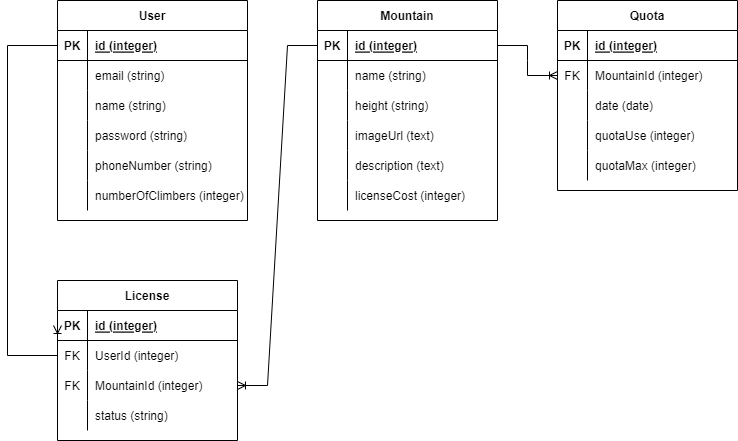

The diagram above was exported from draw.io. Its source (the exported page's mxGraphModel, read from the mxfile embedded in the PNG):
<mxGraphModel dx="868" dy="393" grid="1" gridSize="10" guides="1" tooltips="1" connect="1" arrows="1" fold="1" page="1" pageScale="1" pageWidth="850" pageHeight="1100" math="0" shadow="0" extFonts="Permanent Marker^https://fonts.googleapis.com/css?family=Permanent+Marker">
  <root>
    <mxCell id="0" />
    <mxCell id="1" parent="0" />
    <mxCell id="dFrZcTWI9dt6BjI-WL4w-1" value="User" style="shape=table;startSize=30;container=1;collapsible=1;childLayout=tableLayout;fixedRows=1;rowLines=0;fontStyle=1;align=center;resizeLast=1;" vertex="1" parent="1">
      <mxGeometry x="260" y="80" width="190" height="220" as="geometry" />
    </mxCell>
    <mxCell id="dFrZcTWI9dt6BjI-WL4w-2" value="" style="shape=tableRow;horizontal=0;startSize=0;swimlaneHead=0;swimlaneBody=0;fillColor=none;collapsible=0;dropTarget=0;points=[[0,0.5],[1,0.5]];portConstraint=eastwest;top=0;left=0;right=0;bottom=1;" vertex="1" parent="dFrZcTWI9dt6BjI-WL4w-1">
      <mxGeometry y="30" width="190" height="30" as="geometry" />
    </mxCell>
    <mxCell id="dFrZcTWI9dt6BjI-WL4w-3" value="PK" style="shape=partialRectangle;connectable=0;fillColor=none;top=0;left=0;bottom=0;right=0;fontStyle=1;overflow=hidden;" vertex="1" parent="dFrZcTWI9dt6BjI-WL4w-2">
      <mxGeometry width="30" height="30" as="geometry">
        <mxRectangle width="30" height="30" as="alternateBounds" />
      </mxGeometry>
    </mxCell>
    <mxCell id="dFrZcTWI9dt6BjI-WL4w-4" value="id (integer)" style="shape=partialRectangle;connectable=0;fillColor=none;top=0;left=0;bottom=0;right=0;align=left;spacingLeft=6;fontStyle=5;overflow=hidden;" vertex="1" parent="dFrZcTWI9dt6BjI-WL4w-2">
      <mxGeometry x="30" width="160" height="30" as="geometry">
        <mxRectangle width="160" height="30" as="alternateBounds" />
      </mxGeometry>
    </mxCell>
    <mxCell id="dFrZcTWI9dt6BjI-WL4w-5" value="" style="shape=tableRow;horizontal=0;startSize=0;swimlaneHead=0;swimlaneBody=0;fillColor=none;collapsible=0;dropTarget=0;points=[[0,0.5],[1,0.5]];portConstraint=eastwest;top=0;left=0;right=0;bottom=0;" vertex="1" parent="dFrZcTWI9dt6BjI-WL4w-1">
      <mxGeometry y="60" width="190" height="30" as="geometry" />
    </mxCell>
    <mxCell id="dFrZcTWI9dt6BjI-WL4w-6" value="" style="shape=partialRectangle;connectable=0;fillColor=none;top=0;left=0;bottom=0;right=0;editable=1;overflow=hidden;" vertex="1" parent="dFrZcTWI9dt6BjI-WL4w-5">
      <mxGeometry width="30" height="30" as="geometry">
        <mxRectangle width="30" height="30" as="alternateBounds" />
      </mxGeometry>
    </mxCell>
    <mxCell id="dFrZcTWI9dt6BjI-WL4w-7" value="email (string)" style="shape=partialRectangle;connectable=0;fillColor=none;top=0;left=0;bottom=0;right=0;align=left;spacingLeft=6;overflow=hidden;" vertex="1" parent="dFrZcTWI9dt6BjI-WL4w-5">
      <mxGeometry x="30" width="160" height="30" as="geometry">
        <mxRectangle width="160" height="30" as="alternateBounds" />
      </mxGeometry>
    </mxCell>
    <mxCell id="dFrZcTWI9dt6BjI-WL4w-8" value="" style="shape=tableRow;horizontal=0;startSize=0;swimlaneHead=0;swimlaneBody=0;fillColor=none;collapsible=0;dropTarget=0;points=[[0,0.5],[1,0.5]];portConstraint=eastwest;top=0;left=0;right=0;bottom=0;" vertex="1" parent="dFrZcTWI9dt6BjI-WL4w-1">
      <mxGeometry y="90" width="190" height="30" as="geometry" />
    </mxCell>
    <mxCell id="dFrZcTWI9dt6BjI-WL4w-9" value="" style="shape=partialRectangle;connectable=0;fillColor=none;top=0;left=0;bottom=0;right=0;editable=1;overflow=hidden;" vertex="1" parent="dFrZcTWI9dt6BjI-WL4w-8">
      <mxGeometry width="30" height="30" as="geometry">
        <mxRectangle width="30" height="30" as="alternateBounds" />
      </mxGeometry>
    </mxCell>
    <mxCell id="dFrZcTWI9dt6BjI-WL4w-10" value="name (string)" style="shape=partialRectangle;connectable=0;fillColor=none;top=0;left=0;bottom=0;right=0;align=left;spacingLeft=6;overflow=hidden;" vertex="1" parent="dFrZcTWI9dt6BjI-WL4w-8">
      <mxGeometry x="30" width="160" height="30" as="geometry">
        <mxRectangle width="160" height="30" as="alternateBounds" />
      </mxGeometry>
    </mxCell>
    <mxCell id="dFrZcTWI9dt6BjI-WL4w-11" value="" style="shape=tableRow;horizontal=0;startSize=0;swimlaneHead=0;swimlaneBody=0;fillColor=none;collapsible=0;dropTarget=0;points=[[0,0.5],[1,0.5]];portConstraint=eastwest;top=0;left=0;right=0;bottom=0;" vertex="1" parent="dFrZcTWI9dt6BjI-WL4w-1">
      <mxGeometry y="120" width="190" height="30" as="geometry" />
    </mxCell>
    <mxCell id="dFrZcTWI9dt6BjI-WL4w-12" value="" style="shape=partialRectangle;connectable=0;fillColor=none;top=0;left=0;bottom=0;right=0;editable=1;overflow=hidden;" vertex="1" parent="dFrZcTWI9dt6BjI-WL4w-11">
      <mxGeometry width="30" height="30" as="geometry">
        <mxRectangle width="30" height="30" as="alternateBounds" />
      </mxGeometry>
    </mxCell>
    <mxCell id="dFrZcTWI9dt6BjI-WL4w-13" value="password (string)" style="shape=partialRectangle;connectable=0;fillColor=none;top=0;left=0;bottom=0;right=0;align=left;spacingLeft=6;overflow=hidden;" vertex="1" parent="dFrZcTWI9dt6BjI-WL4w-11">
      <mxGeometry x="30" width="160" height="30" as="geometry">
        <mxRectangle width="160" height="30" as="alternateBounds" />
      </mxGeometry>
    </mxCell>
    <mxCell id="dFrZcTWI9dt6BjI-WL4w-17" value="" style="shape=tableRow;horizontal=0;startSize=0;swimlaneHead=0;swimlaneBody=0;fillColor=none;collapsible=0;dropTarget=0;points=[[0,0.5],[1,0.5]];portConstraint=eastwest;top=0;left=0;right=0;bottom=0;" vertex="1" parent="dFrZcTWI9dt6BjI-WL4w-1">
      <mxGeometry y="150" width="190" height="30" as="geometry" />
    </mxCell>
    <mxCell id="dFrZcTWI9dt6BjI-WL4w-18" value="" style="shape=partialRectangle;connectable=0;fillColor=none;top=0;left=0;bottom=0;right=0;editable=1;overflow=hidden;" vertex="1" parent="dFrZcTWI9dt6BjI-WL4w-17">
      <mxGeometry width="30" height="30" as="geometry">
        <mxRectangle width="30" height="30" as="alternateBounds" />
      </mxGeometry>
    </mxCell>
    <mxCell id="dFrZcTWI9dt6BjI-WL4w-19" value="phoneNumber (string)" style="shape=partialRectangle;connectable=0;fillColor=none;top=0;left=0;bottom=0;right=0;align=left;spacingLeft=6;overflow=hidden;" vertex="1" parent="dFrZcTWI9dt6BjI-WL4w-17">
      <mxGeometry x="30" width="160" height="30" as="geometry">
        <mxRectangle width="160" height="30" as="alternateBounds" />
      </mxGeometry>
    </mxCell>
    <mxCell id="dFrZcTWI9dt6BjI-WL4w-96" value="" style="shape=tableRow;horizontal=0;startSize=0;swimlaneHead=0;swimlaneBody=0;fillColor=none;collapsible=0;dropTarget=0;points=[[0,0.5],[1,0.5]];portConstraint=eastwest;top=0;left=0;right=0;bottom=0;" vertex="1" parent="dFrZcTWI9dt6BjI-WL4w-1">
      <mxGeometry y="180" width="190" height="30" as="geometry" />
    </mxCell>
    <mxCell id="dFrZcTWI9dt6BjI-WL4w-97" value="" style="shape=partialRectangle;connectable=0;fillColor=none;top=0;left=0;bottom=0;right=0;editable=1;overflow=hidden;" vertex="1" parent="dFrZcTWI9dt6BjI-WL4w-96">
      <mxGeometry width="30" height="30" as="geometry">
        <mxRectangle width="30" height="30" as="alternateBounds" />
      </mxGeometry>
    </mxCell>
    <mxCell id="dFrZcTWI9dt6BjI-WL4w-98" value="numberOfClimbers (integer)" style="shape=partialRectangle;connectable=0;fillColor=none;top=0;left=0;bottom=0;right=0;align=left;spacingLeft=6;overflow=hidden;" vertex="1" parent="dFrZcTWI9dt6BjI-WL4w-96">
      <mxGeometry x="30" width="160" height="30" as="geometry">
        <mxRectangle width="160" height="30" as="alternateBounds" />
      </mxGeometry>
    </mxCell>
    <mxCell id="dFrZcTWI9dt6BjI-WL4w-20" value="Mountain" style="shape=table;startSize=30;container=1;collapsible=1;childLayout=tableLayout;fixedRows=1;rowLines=0;fontStyle=1;align=center;resizeLast=1;" vertex="1" parent="1">
      <mxGeometry x="520" y="80" width="180" height="220" as="geometry" />
    </mxCell>
    <mxCell id="dFrZcTWI9dt6BjI-WL4w-21" value="" style="shape=tableRow;horizontal=0;startSize=0;swimlaneHead=0;swimlaneBody=0;fillColor=none;collapsible=0;dropTarget=0;points=[[0,0.5],[1,0.5]];portConstraint=eastwest;top=0;left=0;right=0;bottom=1;" vertex="1" parent="dFrZcTWI9dt6BjI-WL4w-20">
      <mxGeometry y="30" width="180" height="30" as="geometry" />
    </mxCell>
    <mxCell id="dFrZcTWI9dt6BjI-WL4w-22" value="PK" style="shape=partialRectangle;connectable=0;fillColor=none;top=0;left=0;bottom=0;right=0;fontStyle=1;overflow=hidden;" vertex="1" parent="dFrZcTWI9dt6BjI-WL4w-21">
      <mxGeometry width="30" height="30" as="geometry">
        <mxRectangle width="30" height="30" as="alternateBounds" />
      </mxGeometry>
    </mxCell>
    <mxCell id="dFrZcTWI9dt6BjI-WL4w-23" value="id (integer)" style="shape=partialRectangle;connectable=0;fillColor=none;top=0;left=0;bottom=0;right=0;align=left;spacingLeft=6;fontStyle=5;overflow=hidden;" vertex="1" parent="dFrZcTWI9dt6BjI-WL4w-21">
      <mxGeometry x="30" width="150" height="30" as="geometry">
        <mxRectangle width="150" height="30" as="alternateBounds" />
      </mxGeometry>
    </mxCell>
    <mxCell id="dFrZcTWI9dt6BjI-WL4w-24" value="" style="shape=tableRow;horizontal=0;startSize=0;swimlaneHead=0;swimlaneBody=0;fillColor=none;collapsible=0;dropTarget=0;points=[[0,0.5],[1,0.5]];portConstraint=eastwest;top=0;left=0;right=0;bottom=0;" vertex="1" parent="dFrZcTWI9dt6BjI-WL4w-20">
      <mxGeometry y="60" width="180" height="30" as="geometry" />
    </mxCell>
    <mxCell id="dFrZcTWI9dt6BjI-WL4w-25" value="" style="shape=partialRectangle;connectable=0;fillColor=none;top=0;left=0;bottom=0;right=0;editable=1;overflow=hidden;" vertex="1" parent="dFrZcTWI9dt6BjI-WL4w-24">
      <mxGeometry width="30" height="30" as="geometry">
        <mxRectangle width="30" height="30" as="alternateBounds" />
      </mxGeometry>
    </mxCell>
    <mxCell id="dFrZcTWI9dt6BjI-WL4w-26" value="name (string)" style="shape=partialRectangle;connectable=0;fillColor=none;top=0;left=0;bottom=0;right=0;align=left;spacingLeft=6;overflow=hidden;" vertex="1" parent="dFrZcTWI9dt6BjI-WL4w-24">
      <mxGeometry x="30" width="150" height="30" as="geometry">
        <mxRectangle width="150" height="30" as="alternateBounds" />
      </mxGeometry>
    </mxCell>
    <mxCell id="dFrZcTWI9dt6BjI-WL4w-27" value="" style="shape=tableRow;horizontal=0;startSize=0;swimlaneHead=0;swimlaneBody=0;fillColor=none;collapsible=0;dropTarget=0;points=[[0,0.5],[1,0.5]];portConstraint=eastwest;top=0;left=0;right=0;bottom=0;" vertex="1" parent="dFrZcTWI9dt6BjI-WL4w-20">
      <mxGeometry y="90" width="180" height="30" as="geometry" />
    </mxCell>
    <mxCell id="dFrZcTWI9dt6BjI-WL4w-28" value="" style="shape=partialRectangle;connectable=0;fillColor=none;top=0;left=0;bottom=0;right=0;editable=1;overflow=hidden;" vertex="1" parent="dFrZcTWI9dt6BjI-WL4w-27">
      <mxGeometry width="30" height="30" as="geometry">
        <mxRectangle width="30" height="30" as="alternateBounds" />
      </mxGeometry>
    </mxCell>
    <mxCell id="dFrZcTWI9dt6BjI-WL4w-29" value="height (string)" style="shape=partialRectangle;connectable=0;fillColor=none;top=0;left=0;bottom=0;right=0;align=left;spacingLeft=6;overflow=hidden;" vertex="1" parent="dFrZcTWI9dt6BjI-WL4w-27">
      <mxGeometry x="30" width="150" height="30" as="geometry">
        <mxRectangle width="150" height="30" as="alternateBounds" />
      </mxGeometry>
    </mxCell>
    <mxCell id="dFrZcTWI9dt6BjI-WL4w-30" value="" style="shape=tableRow;horizontal=0;startSize=0;swimlaneHead=0;swimlaneBody=0;fillColor=none;collapsible=0;dropTarget=0;points=[[0,0.5],[1,0.5]];portConstraint=eastwest;top=0;left=0;right=0;bottom=0;" vertex="1" parent="dFrZcTWI9dt6BjI-WL4w-20">
      <mxGeometry y="120" width="180" height="30" as="geometry" />
    </mxCell>
    <mxCell id="dFrZcTWI9dt6BjI-WL4w-31" value="" style="shape=partialRectangle;connectable=0;fillColor=none;top=0;left=0;bottom=0;right=0;editable=1;overflow=hidden;" vertex="1" parent="dFrZcTWI9dt6BjI-WL4w-30">
      <mxGeometry width="30" height="30" as="geometry">
        <mxRectangle width="30" height="30" as="alternateBounds" />
      </mxGeometry>
    </mxCell>
    <mxCell id="dFrZcTWI9dt6BjI-WL4w-32" value="imageUrl (text)" style="shape=partialRectangle;connectable=0;fillColor=none;top=0;left=0;bottom=0;right=0;align=left;spacingLeft=6;overflow=hidden;" vertex="1" parent="dFrZcTWI9dt6BjI-WL4w-30">
      <mxGeometry x="30" width="150" height="30" as="geometry">
        <mxRectangle width="150" height="30" as="alternateBounds" />
      </mxGeometry>
    </mxCell>
    <mxCell id="dFrZcTWI9dt6BjI-WL4w-33" value="" style="shape=tableRow;horizontal=0;startSize=0;swimlaneHead=0;swimlaneBody=0;fillColor=none;collapsible=0;dropTarget=0;points=[[0,0.5],[1,0.5]];portConstraint=eastwest;top=0;left=0;right=0;bottom=0;" vertex="1" parent="dFrZcTWI9dt6BjI-WL4w-20">
      <mxGeometry y="150" width="180" height="30" as="geometry" />
    </mxCell>
    <mxCell id="dFrZcTWI9dt6BjI-WL4w-34" value="" style="shape=partialRectangle;connectable=0;fillColor=none;top=0;left=0;bottom=0;right=0;editable=1;overflow=hidden;" vertex="1" parent="dFrZcTWI9dt6BjI-WL4w-33">
      <mxGeometry width="30" height="30" as="geometry">
        <mxRectangle width="30" height="30" as="alternateBounds" />
      </mxGeometry>
    </mxCell>
    <mxCell id="dFrZcTWI9dt6BjI-WL4w-35" value="description (text)" style="shape=partialRectangle;connectable=0;fillColor=none;top=0;left=0;bottom=0;right=0;align=left;spacingLeft=6;overflow=hidden;" vertex="1" parent="dFrZcTWI9dt6BjI-WL4w-33">
      <mxGeometry x="30" width="150" height="30" as="geometry">
        <mxRectangle width="150" height="30" as="alternateBounds" />
      </mxGeometry>
    </mxCell>
    <mxCell id="dFrZcTWI9dt6BjI-WL4w-70" value="" style="shape=tableRow;horizontal=0;startSize=0;swimlaneHead=0;swimlaneBody=0;fillColor=none;collapsible=0;dropTarget=0;points=[[0,0.5],[1,0.5]];portConstraint=eastwest;top=0;left=0;right=0;bottom=0;" vertex="1" parent="dFrZcTWI9dt6BjI-WL4w-20">
      <mxGeometry y="180" width="180" height="30" as="geometry" />
    </mxCell>
    <mxCell id="dFrZcTWI9dt6BjI-WL4w-71" value="" style="shape=partialRectangle;connectable=0;fillColor=none;top=0;left=0;bottom=0;right=0;editable=1;overflow=hidden;" vertex="1" parent="dFrZcTWI9dt6BjI-WL4w-70">
      <mxGeometry width="30" height="30" as="geometry">
        <mxRectangle width="30" height="30" as="alternateBounds" />
      </mxGeometry>
    </mxCell>
    <mxCell id="dFrZcTWI9dt6BjI-WL4w-72" value="licenseCost (integer)" style="shape=partialRectangle;connectable=0;fillColor=none;top=0;left=0;bottom=0;right=0;align=left;spacingLeft=6;overflow=hidden;" vertex="1" parent="dFrZcTWI9dt6BjI-WL4w-70">
      <mxGeometry x="30" width="150" height="30" as="geometry">
        <mxRectangle width="150" height="30" as="alternateBounds" />
      </mxGeometry>
    </mxCell>
    <mxCell id="dFrZcTWI9dt6BjI-WL4w-36" value="License" style="shape=table;startSize=30;container=1;collapsible=1;childLayout=tableLayout;fixedRows=1;rowLines=0;fontStyle=1;align=center;resizeLast=1;" vertex="1" parent="1">
      <mxGeometry x="260" y="360" width="180" height="160" as="geometry" />
    </mxCell>
    <mxCell id="dFrZcTWI9dt6BjI-WL4w-37" value="" style="shape=tableRow;horizontal=0;startSize=0;swimlaneHead=0;swimlaneBody=0;fillColor=none;collapsible=0;dropTarget=0;points=[[0,0.5],[1,0.5]];portConstraint=eastwest;top=0;left=0;right=0;bottom=1;" vertex="1" parent="dFrZcTWI9dt6BjI-WL4w-36">
      <mxGeometry y="30" width="180" height="30" as="geometry" />
    </mxCell>
    <mxCell id="dFrZcTWI9dt6BjI-WL4w-38" value="PK" style="shape=partialRectangle;connectable=0;fillColor=none;top=0;left=0;bottom=0;right=0;fontStyle=1;overflow=hidden;" vertex="1" parent="dFrZcTWI9dt6BjI-WL4w-37">
      <mxGeometry width="30" height="30" as="geometry">
        <mxRectangle width="30" height="30" as="alternateBounds" />
      </mxGeometry>
    </mxCell>
    <mxCell id="dFrZcTWI9dt6BjI-WL4w-39" value="id (integer)" style="shape=partialRectangle;connectable=0;fillColor=none;top=0;left=0;bottom=0;right=0;align=left;spacingLeft=6;fontStyle=5;overflow=hidden;" vertex="1" parent="dFrZcTWI9dt6BjI-WL4w-37">
      <mxGeometry x="30" width="150" height="30" as="geometry">
        <mxRectangle width="150" height="30" as="alternateBounds" />
      </mxGeometry>
    </mxCell>
    <mxCell id="dFrZcTWI9dt6BjI-WL4w-40" value="" style="shape=tableRow;horizontal=0;startSize=0;swimlaneHead=0;swimlaneBody=0;fillColor=none;collapsible=0;dropTarget=0;points=[[0,0.5],[1,0.5]];portConstraint=eastwest;top=0;left=0;right=0;bottom=0;" vertex="1" parent="dFrZcTWI9dt6BjI-WL4w-36">
      <mxGeometry y="60" width="180" height="30" as="geometry" />
    </mxCell>
    <mxCell id="dFrZcTWI9dt6BjI-WL4w-41" value="FK" style="shape=partialRectangle;connectable=0;fillColor=none;top=0;left=0;bottom=0;right=0;editable=1;overflow=hidden;" vertex="1" parent="dFrZcTWI9dt6BjI-WL4w-40">
      <mxGeometry width="30" height="30" as="geometry">
        <mxRectangle width="30" height="30" as="alternateBounds" />
      </mxGeometry>
    </mxCell>
    <mxCell id="dFrZcTWI9dt6BjI-WL4w-42" value="UserId (integer)" style="shape=partialRectangle;connectable=0;fillColor=none;top=0;left=0;bottom=0;right=0;align=left;spacingLeft=6;overflow=hidden;" vertex="1" parent="dFrZcTWI9dt6BjI-WL4w-40">
      <mxGeometry x="30" width="150" height="30" as="geometry">
        <mxRectangle width="150" height="30" as="alternateBounds" />
      </mxGeometry>
    </mxCell>
    <mxCell id="dFrZcTWI9dt6BjI-WL4w-43" value="" style="shape=tableRow;horizontal=0;startSize=0;swimlaneHead=0;swimlaneBody=0;fillColor=none;collapsible=0;dropTarget=0;points=[[0,0.5],[1,0.5]];portConstraint=eastwest;top=0;left=0;right=0;bottom=0;" vertex="1" parent="dFrZcTWI9dt6BjI-WL4w-36">
      <mxGeometry y="90" width="180" height="30" as="geometry" />
    </mxCell>
    <mxCell id="dFrZcTWI9dt6BjI-WL4w-44" value="FK" style="shape=partialRectangle;connectable=0;fillColor=none;top=0;left=0;bottom=0;right=0;editable=1;overflow=hidden;" vertex="1" parent="dFrZcTWI9dt6BjI-WL4w-43">
      <mxGeometry width="30" height="30" as="geometry">
        <mxRectangle width="30" height="30" as="alternateBounds" />
      </mxGeometry>
    </mxCell>
    <mxCell id="dFrZcTWI9dt6BjI-WL4w-45" value="MountainId (integer)" style="shape=partialRectangle;connectable=0;fillColor=none;top=0;left=0;bottom=0;right=0;align=left;spacingLeft=6;overflow=hidden;" vertex="1" parent="dFrZcTWI9dt6BjI-WL4w-43">
      <mxGeometry x="30" width="150" height="30" as="geometry">
        <mxRectangle width="150" height="30" as="alternateBounds" />
      </mxGeometry>
    </mxCell>
    <mxCell id="dFrZcTWI9dt6BjI-WL4w-46" value="" style="shape=tableRow;horizontal=0;startSize=0;swimlaneHead=0;swimlaneBody=0;fillColor=none;collapsible=0;dropTarget=0;points=[[0,0.5],[1,0.5]];portConstraint=eastwest;top=0;left=0;right=0;bottom=0;" vertex="1" parent="dFrZcTWI9dt6BjI-WL4w-36">
      <mxGeometry y="120" width="180" height="30" as="geometry" />
    </mxCell>
    <mxCell id="dFrZcTWI9dt6BjI-WL4w-47" value="" style="shape=partialRectangle;connectable=0;fillColor=none;top=0;left=0;bottom=0;right=0;editable=1;overflow=hidden;" vertex="1" parent="dFrZcTWI9dt6BjI-WL4w-46">
      <mxGeometry width="30" height="30" as="geometry">
        <mxRectangle width="30" height="30" as="alternateBounds" />
      </mxGeometry>
    </mxCell>
    <mxCell id="dFrZcTWI9dt6BjI-WL4w-48" value="status (string)" style="shape=partialRectangle;connectable=0;fillColor=none;top=0;left=0;bottom=0;right=0;align=left;spacingLeft=6;overflow=hidden;" vertex="1" parent="dFrZcTWI9dt6BjI-WL4w-46">
      <mxGeometry x="30" width="150" height="30" as="geometry">
        <mxRectangle width="150" height="30" as="alternateBounds" />
      </mxGeometry>
    </mxCell>
    <mxCell id="dFrZcTWI9dt6BjI-WL4w-57" value="Quota" style="shape=table;startSize=30;container=1;collapsible=1;childLayout=tableLayout;fixedRows=1;rowLines=0;fontStyle=1;align=center;resizeLast=1;" vertex="1" parent="1">
      <mxGeometry x="760" y="80" width="180" height="190" as="geometry" />
    </mxCell>
    <mxCell id="dFrZcTWI9dt6BjI-WL4w-58" value="" style="shape=tableRow;horizontal=0;startSize=0;swimlaneHead=0;swimlaneBody=0;fillColor=none;collapsible=0;dropTarget=0;points=[[0,0.5],[1,0.5]];portConstraint=eastwest;top=0;left=0;right=0;bottom=1;" vertex="1" parent="dFrZcTWI9dt6BjI-WL4w-57">
      <mxGeometry y="30" width="180" height="30" as="geometry" />
    </mxCell>
    <mxCell id="dFrZcTWI9dt6BjI-WL4w-59" value="PK" style="shape=partialRectangle;connectable=0;fillColor=none;top=0;left=0;bottom=0;right=0;fontStyle=1;overflow=hidden;" vertex="1" parent="dFrZcTWI9dt6BjI-WL4w-58">
      <mxGeometry width="30" height="30" as="geometry">
        <mxRectangle width="30" height="30" as="alternateBounds" />
      </mxGeometry>
    </mxCell>
    <mxCell id="dFrZcTWI9dt6BjI-WL4w-60" value="id (integer)" style="shape=partialRectangle;connectable=0;fillColor=none;top=0;left=0;bottom=0;right=0;align=left;spacingLeft=6;fontStyle=5;overflow=hidden;" vertex="1" parent="dFrZcTWI9dt6BjI-WL4w-58">
      <mxGeometry x="30" width="150" height="30" as="geometry">
        <mxRectangle width="150" height="30" as="alternateBounds" />
      </mxGeometry>
    </mxCell>
    <mxCell id="dFrZcTWI9dt6BjI-WL4w-99" value="" style="shape=tableRow;horizontal=0;startSize=0;swimlaneHead=0;swimlaneBody=0;fillColor=none;collapsible=0;dropTarget=0;points=[[0,0.5],[1,0.5]];portConstraint=eastwest;top=0;left=0;right=0;bottom=0;" vertex="1" parent="dFrZcTWI9dt6BjI-WL4w-57">
      <mxGeometry y="60" width="180" height="30" as="geometry" />
    </mxCell>
    <mxCell id="dFrZcTWI9dt6BjI-WL4w-100" value="FK" style="shape=partialRectangle;connectable=0;fillColor=none;top=0;left=0;bottom=0;right=0;fontStyle=0;overflow=hidden;" vertex="1" parent="dFrZcTWI9dt6BjI-WL4w-99">
      <mxGeometry width="30" height="30" as="geometry">
        <mxRectangle width="30" height="30" as="alternateBounds" />
      </mxGeometry>
    </mxCell>
    <mxCell id="dFrZcTWI9dt6BjI-WL4w-101" value="MountainId (integer)" style="shape=partialRectangle;connectable=0;fillColor=none;top=0;left=0;bottom=0;right=0;align=left;spacingLeft=6;fontStyle=0;overflow=hidden;" vertex="1" parent="dFrZcTWI9dt6BjI-WL4w-99">
      <mxGeometry x="30" width="150" height="30" as="geometry">
        <mxRectangle width="150" height="30" as="alternateBounds" />
      </mxGeometry>
    </mxCell>
    <mxCell id="dFrZcTWI9dt6BjI-WL4w-64" value="" style="shape=tableRow;horizontal=0;startSize=0;swimlaneHead=0;swimlaneBody=0;fillColor=none;collapsible=0;dropTarget=0;points=[[0,0.5],[1,0.5]];portConstraint=eastwest;top=0;left=0;right=0;bottom=0;" vertex="1" parent="dFrZcTWI9dt6BjI-WL4w-57">
      <mxGeometry y="90" width="180" height="30" as="geometry" />
    </mxCell>
    <mxCell id="dFrZcTWI9dt6BjI-WL4w-65" value="" style="shape=partialRectangle;connectable=0;fillColor=none;top=0;left=0;bottom=0;right=0;editable=1;overflow=hidden;" vertex="1" parent="dFrZcTWI9dt6BjI-WL4w-64">
      <mxGeometry width="30" height="30" as="geometry">
        <mxRectangle width="30" height="30" as="alternateBounds" />
      </mxGeometry>
    </mxCell>
    <mxCell id="dFrZcTWI9dt6BjI-WL4w-66" value="date (date)" style="shape=partialRectangle;connectable=0;fillColor=none;top=0;left=0;bottom=0;right=0;align=left;spacingLeft=6;overflow=hidden;" vertex="1" parent="dFrZcTWI9dt6BjI-WL4w-64">
      <mxGeometry x="30" width="150" height="30" as="geometry">
        <mxRectangle width="150" height="30" as="alternateBounds" />
      </mxGeometry>
    </mxCell>
    <mxCell id="dFrZcTWI9dt6BjI-WL4w-67" value="" style="shape=tableRow;horizontal=0;startSize=0;swimlaneHead=0;swimlaneBody=0;fillColor=none;collapsible=0;dropTarget=0;points=[[0,0.5],[1,0.5]];portConstraint=eastwest;top=0;left=0;right=0;bottom=0;" vertex="1" parent="dFrZcTWI9dt6BjI-WL4w-57">
      <mxGeometry y="120" width="180" height="30" as="geometry" />
    </mxCell>
    <mxCell id="dFrZcTWI9dt6BjI-WL4w-68" value="" style="shape=partialRectangle;connectable=0;fillColor=none;top=0;left=0;bottom=0;right=0;editable=1;overflow=hidden;" vertex="1" parent="dFrZcTWI9dt6BjI-WL4w-67">
      <mxGeometry width="30" height="30" as="geometry">
        <mxRectangle width="30" height="30" as="alternateBounds" />
      </mxGeometry>
    </mxCell>
    <mxCell id="dFrZcTWI9dt6BjI-WL4w-69" value="quotaUse (integer)" style="shape=partialRectangle;connectable=0;fillColor=none;top=0;left=0;bottom=0;right=0;align=left;spacingLeft=6;overflow=hidden;" vertex="1" parent="dFrZcTWI9dt6BjI-WL4w-67">
      <mxGeometry x="30" width="150" height="30" as="geometry">
        <mxRectangle width="150" height="30" as="alternateBounds" />
      </mxGeometry>
    </mxCell>
    <mxCell id="dFrZcTWI9dt6BjI-WL4w-93" value="" style="shape=tableRow;horizontal=0;startSize=0;swimlaneHead=0;swimlaneBody=0;fillColor=none;collapsible=0;dropTarget=0;points=[[0,0.5],[1,0.5]];portConstraint=eastwest;top=0;left=0;right=0;bottom=0;" vertex="1" parent="dFrZcTWI9dt6BjI-WL4w-57">
      <mxGeometry y="150" width="180" height="30" as="geometry" />
    </mxCell>
    <mxCell id="dFrZcTWI9dt6BjI-WL4w-94" value="" style="shape=partialRectangle;connectable=0;fillColor=none;top=0;left=0;bottom=0;right=0;editable=1;overflow=hidden;" vertex="1" parent="dFrZcTWI9dt6BjI-WL4w-93">
      <mxGeometry width="30" height="30" as="geometry">
        <mxRectangle width="30" height="30" as="alternateBounds" />
      </mxGeometry>
    </mxCell>
    <mxCell id="dFrZcTWI9dt6BjI-WL4w-95" value="quotaMax (integer)" style="shape=partialRectangle;connectable=0;fillColor=none;top=0;left=0;bottom=0;right=0;align=left;spacingLeft=6;overflow=hidden;" vertex="1" parent="dFrZcTWI9dt6BjI-WL4w-93">
      <mxGeometry x="30" width="150" height="30" as="geometry">
        <mxRectangle width="150" height="30" as="alternateBounds" />
      </mxGeometry>
    </mxCell>
    <mxCell id="dFrZcTWI9dt6BjI-WL4w-73" value="" style="fontSize=12;html=1;endArrow=ERoneToMany;rounded=0;edgeStyle=orthogonalEdgeStyle;entryX=0;entryY=0.5;entryDx=0;entryDy=0;" edge="1" parent="1" source="dFrZcTWI9dt6BjI-WL4w-2" target="dFrZcTWI9dt6BjI-WL4w-37">
      <mxGeometry width="100" height="100" relative="1" as="geometry">
        <mxPoint x="190" y="120" as="sourcePoint" />
        <mxPoint x="210" y="460" as="targetPoint" />
        <Array as="points">
          <mxPoint x="210" y="125" />
          <mxPoint x="210" y="435" />
        </Array>
      </mxGeometry>
    </mxCell>
    <mxCell id="dFrZcTWI9dt6BjI-WL4w-74" value="" style="edgeStyle=entityRelationEdgeStyle;fontSize=12;html=1;endArrow=ERoneToMany;rounded=0;" edge="1" parent="1" source="dFrZcTWI9dt6BjI-WL4w-21" target="dFrZcTWI9dt6BjI-WL4w-43">
      <mxGeometry width="100" height="100" relative="1" as="geometry">
        <mxPoint x="470" y="130" as="sourcePoint" />
        <mxPoint x="580" y="330" as="targetPoint" />
      </mxGeometry>
    </mxCell>
    <mxCell id="dFrZcTWI9dt6BjI-WL4w-75" value="" style="edgeStyle=entityRelationEdgeStyle;fontSize=12;html=1;endArrow=ERoneToMany;rounded=0;" edge="1" parent="1" source="dFrZcTWI9dt6BjI-WL4w-21" target="dFrZcTWI9dt6BjI-WL4w-99">
      <mxGeometry width="100" height="100" relative="1" as="geometry">
        <mxPoint x="770" y="400" as="sourcePoint" />
        <mxPoint x="760" y="355" as="targetPoint" />
      </mxGeometry>
    </mxCell>
  </root>
</mxGraphModel>